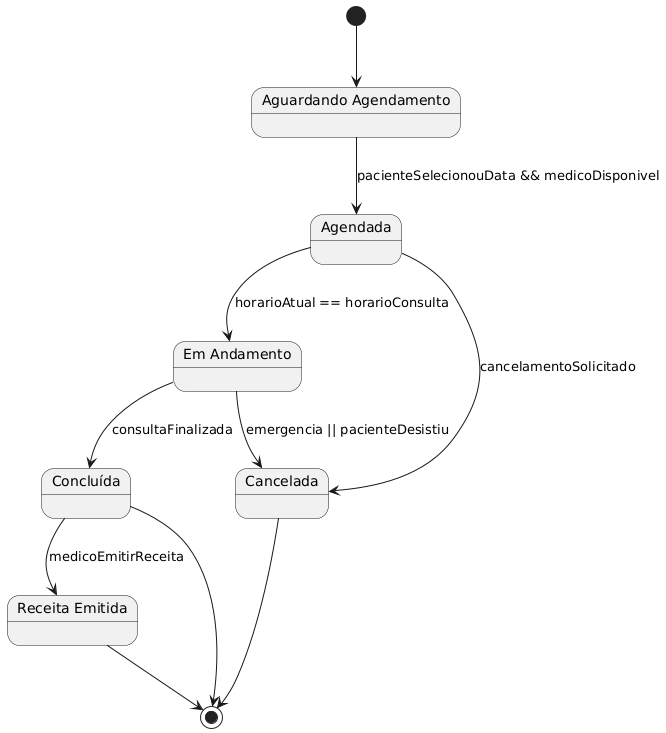

The diagram above was rendered by PlantUML. Its source (embedded in the PNG):
@startuml
' Define o tipo de diagrama como de estados
state "Aguardando Agendamento" as AguardandoAgendamento
state "Agendada" as Agendada
state "Em Andamento" as EmAndamento
state "Concluída" as Concluida
state "Receita Emitida" as ReceitaEmitida
state "Cancelada" as Cancelada

[*] --> AguardandoAgendamento

AguardandoAgendamento --> Agendada : pacienteSelecionouData && medicoDisponivel
Agendada --> EmAndamento : horarioAtual == horarioConsulta
EmAndamento --> Concluida : consultaFinalizada
Agendada --> Cancelada : cancelamentoSolicitado
EmAndamento --> Cancelada : emergencia || pacienteDesistiu
Concluida --> ReceitaEmitida : medicoEmitirReceita

ReceitaEmitida --> [*]
Cancelada --> [*]
Concluida --> [*]
@enduml